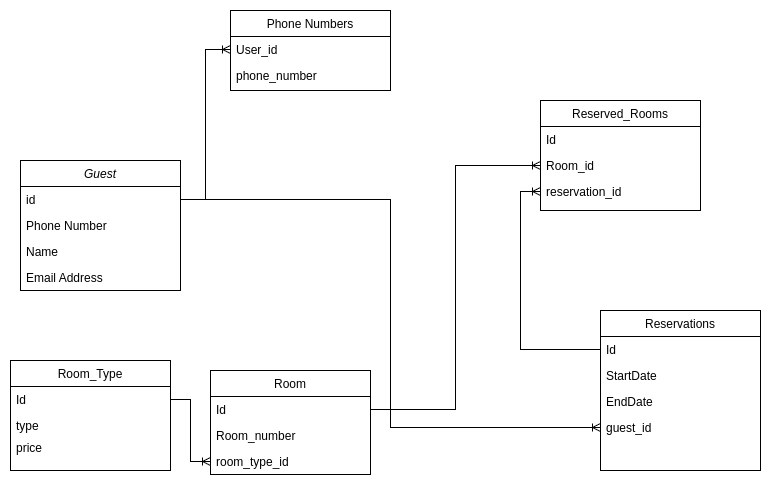

The diagram above was exported from draw.io. Its source (the exported page's mxGraphModel, read from the mxfile embedded in the PNG):
<mxGraphModel dx="1674" dy="786" grid="1" gridSize="10" guides="1" tooltips="1" connect="1" arrows="1" fold="1" page="1" pageScale="1" pageWidth="827" pageHeight="1169" math="0" shadow="0">
  <root>
    <mxCell id="WIyWlLk6GJQsqaUBKTNV-0" />
    <mxCell id="WIyWlLk6GJQsqaUBKTNV-1" parent="WIyWlLk6GJQsqaUBKTNV-0" />
    <mxCell id="zkfFHV4jXpPFQw0GAbJ--0" value="Guest" style="swimlane;fontStyle=2;align=center;verticalAlign=top;childLayout=stackLayout;horizontal=1;startSize=26;horizontalStack=0;resizeParent=1;resizeLast=0;collapsible=1;marginBottom=0;rounded=0;shadow=0;strokeWidth=1;" parent="WIyWlLk6GJQsqaUBKTNV-1" vertex="1">
      <mxGeometry x="150" y="170" width="160" height="130" as="geometry">
        <mxRectangle x="220" y="120" width="160" height="26" as="alternateBounds" />
      </mxGeometry>
    </mxCell>
    <mxCell id="zkfFHV4jXpPFQw0GAbJ--2" value="id" style="text;align=left;verticalAlign=top;spacingLeft=4;spacingRight=4;overflow=hidden;rotatable=0;points=[[0,0.5],[1,0.5]];portConstraint=eastwest;rounded=0;shadow=0;html=0;" parent="zkfFHV4jXpPFQw0GAbJ--0" vertex="1">
      <mxGeometry y="26" width="160" height="26" as="geometry" />
    </mxCell>
    <mxCell id="alToQwfGqDBgParUERGc-1" value="Phone Number" style="text;align=left;verticalAlign=top;spacingLeft=4;spacingRight=4;overflow=hidden;rotatable=0;points=[[0,0.5],[1,0.5]];portConstraint=eastwest;rounded=0;shadow=0;html=0;" parent="zkfFHV4jXpPFQw0GAbJ--0" vertex="1">
      <mxGeometry y="52" width="160" height="26" as="geometry" />
    </mxCell>
    <mxCell id="zkfFHV4jXpPFQw0GAbJ--1" value="Name" style="text;align=left;verticalAlign=top;spacingLeft=4;spacingRight=4;overflow=hidden;rotatable=0;points=[[0,0.5],[1,0.5]];portConstraint=eastwest;" parent="zkfFHV4jXpPFQw0GAbJ--0" vertex="1">
      <mxGeometry y="78" width="160" height="26" as="geometry" />
    </mxCell>
    <mxCell id="zkfFHV4jXpPFQw0GAbJ--3" value="Email Address" style="text;align=left;verticalAlign=top;spacingLeft=4;spacingRight=4;overflow=hidden;rotatable=0;points=[[0,0.5],[1,0.5]];portConstraint=eastwest;rounded=0;shadow=0;html=0;" parent="zkfFHV4jXpPFQw0GAbJ--0" vertex="1">
      <mxGeometry y="104" width="160" height="26" as="geometry" />
    </mxCell>
    <mxCell id="zkfFHV4jXpPFQw0GAbJ--6" value="Room" style="swimlane;fontStyle=0;align=center;verticalAlign=top;childLayout=stackLayout;horizontal=1;startSize=26;horizontalStack=0;resizeParent=1;resizeLast=0;collapsible=1;marginBottom=0;rounded=0;shadow=0;strokeWidth=1;" parent="WIyWlLk6GJQsqaUBKTNV-1" vertex="1">
      <mxGeometry x="340" y="380" width="160" height="104" as="geometry">
        <mxRectangle x="130" y="380" width="160" height="26" as="alternateBounds" />
      </mxGeometry>
    </mxCell>
    <mxCell id="zkfFHV4jXpPFQw0GAbJ--7" value="Id" style="text;align=left;verticalAlign=top;spacingLeft=4;spacingRight=4;overflow=hidden;rotatable=0;points=[[0,0.5],[1,0.5]];portConstraint=eastwest;" parent="zkfFHV4jXpPFQw0GAbJ--6" vertex="1">
      <mxGeometry y="26" width="160" height="26" as="geometry" />
    </mxCell>
    <mxCell id="zkfFHV4jXpPFQw0GAbJ--8" value="Room_number" style="text;align=left;verticalAlign=top;spacingLeft=4;spacingRight=4;overflow=hidden;rotatable=0;points=[[0,0.5],[1,0.5]];portConstraint=eastwest;rounded=0;shadow=0;html=0;" parent="zkfFHV4jXpPFQw0GAbJ--6" vertex="1">
      <mxGeometry y="52" width="160" height="26" as="geometry" />
    </mxCell>
    <mxCell id="alToQwfGqDBgParUERGc-18" value="room_type_id" style="text;align=left;verticalAlign=top;spacingLeft=4;spacingRight=4;overflow=hidden;rotatable=0;points=[[0,0.5],[1,0.5]];portConstraint=eastwest;rounded=0;shadow=0;html=0;" parent="zkfFHV4jXpPFQw0GAbJ--6" vertex="1">
      <mxGeometry y="78" width="160" height="26" as="geometry" />
    </mxCell>
    <mxCell id="zkfFHV4jXpPFQw0GAbJ--13" value="Reservations" style="swimlane;fontStyle=0;align=center;verticalAlign=top;childLayout=stackLayout;horizontal=1;startSize=26;horizontalStack=0;resizeParent=1;resizeLast=0;collapsible=1;marginBottom=0;rounded=0;shadow=0;strokeWidth=1;" parent="WIyWlLk6GJQsqaUBKTNV-1" vertex="1">
      <mxGeometry x="730" y="320" width="160" height="160" as="geometry">
        <mxRectangle x="340" y="380" width="170" height="26" as="alternateBounds" />
      </mxGeometry>
    </mxCell>
    <mxCell id="alToQwfGqDBgParUERGc-5" value="Id" style="text;align=left;verticalAlign=top;spacingLeft=4;spacingRight=4;overflow=hidden;rotatable=0;points=[[0,0.5],[1,0.5]];portConstraint=eastwest;" parent="zkfFHV4jXpPFQw0GAbJ--13" vertex="1">
      <mxGeometry y="26" width="160" height="26" as="geometry" />
    </mxCell>
    <mxCell id="alToQwfGqDBgParUERGc-3" value="StartDate" style="text;align=left;verticalAlign=top;spacingLeft=4;spacingRight=4;overflow=hidden;rotatable=0;points=[[0,0.5],[1,0.5]];portConstraint=eastwest;" parent="zkfFHV4jXpPFQw0GAbJ--13" vertex="1">
      <mxGeometry y="52" width="160" height="26" as="geometry" />
    </mxCell>
    <mxCell id="alToQwfGqDBgParUERGc-4" value="EndDate" style="text;align=left;verticalAlign=top;spacingLeft=4;spacingRight=4;overflow=hidden;rotatable=0;points=[[0,0.5],[1,0.5]];portConstraint=eastwest;" parent="zkfFHV4jXpPFQw0GAbJ--13" vertex="1">
      <mxGeometry y="78" width="160" height="26" as="geometry" />
    </mxCell>
    <mxCell id="alToQwfGqDBgParUERGc-7" value="guest_id" style="text;align=left;verticalAlign=top;spacingLeft=4;spacingRight=4;overflow=hidden;rotatable=0;points=[[0,0.5],[1,0.5]];portConstraint=eastwest;" parent="zkfFHV4jXpPFQw0GAbJ--13" vertex="1">
      <mxGeometry y="104" width="160" height="26" as="geometry" />
    </mxCell>
    <mxCell id="zkfFHV4jXpPFQw0GAbJ--17" value="Phone Numbers" style="swimlane;fontStyle=0;align=center;verticalAlign=top;childLayout=stackLayout;horizontal=1;startSize=26;horizontalStack=0;resizeParent=1;resizeLast=0;collapsible=1;marginBottom=0;rounded=0;shadow=0;strokeWidth=1;" parent="WIyWlLk6GJQsqaUBKTNV-1" vertex="1">
      <mxGeometry x="360" y="20" width="160" height="80" as="geometry">
        <mxRectangle x="550" y="140" width="160" height="26" as="alternateBounds" />
      </mxGeometry>
    </mxCell>
    <mxCell id="zkfFHV4jXpPFQw0GAbJ--18" value="User_id" style="text;align=left;verticalAlign=top;spacingLeft=4;spacingRight=4;overflow=hidden;rotatable=0;points=[[0,0.5],[1,0.5]];portConstraint=eastwest;" parent="zkfFHV4jXpPFQw0GAbJ--17" vertex="1">
      <mxGeometry y="26" width="160" height="26" as="geometry" />
    </mxCell>
    <mxCell id="zkfFHV4jXpPFQw0GAbJ--19" value="phone_number" style="text;align=left;verticalAlign=top;spacingLeft=4;spacingRight=4;overflow=hidden;rotatable=0;points=[[0,0.5],[1,0.5]];portConstraint=eastwest;rounded=0;shadow=0;html=0;" parent="zkfFHV4jXpPFQw0GAbJ--17" vertex="1">
      <mxGeometry y="52" width="160" height="26" as="geometry" />
    </mxCell>
    <mxCell id="alToQwfGqDBgParUERGc-2" style="edgeStyle=orthogonalEdgeStyle;rounded=0;orthogonalLoop=1;jettySize=auto;html=1;exitX=1;exitY=0.5;exitDx=0;exitDy=0;entryX=0;entryY=0.5;entryDx=0;entryDy=0;endArrow=ERoneToMany;endFill=0;" parent="WIyWlLk6GJQsqaUBKTNV-1" source="zkfFHV4jXpPFQw0GAbJ--2" target="zkfFHV4jXpPFQw0GAbJ--18" edge="1">
      <mxGeometry relative="1" as="geometry" />
    </mxCell>
    <mxCell id="alToQwfGqDBgParUERGc-8" value="Reserved_Rooms" style="swimlane;fontStyle=0;align=center;verticalAlign=top;childLayout=stackLayout;horizontal=1;startSize=26;horizontalStack=0;resizeParent=1;resizeLast=0;collapsible=1;marginBottom=0;rounded=0;shadow=0;strokeWidth=1;" parent="WIyWlLk6GJQsqaUBKTNV-1" vertex="1">
      <mxGeometry x="670" y="110" width="160" height="110" as="geometry">
        <mxRectangle x="130" y="380" width="160" height="26" as="alternateBounds" />
      </mxGeometry>
    </mxCell>
    <mxCell id="alToQwfGqDBgParUERGc-9" value="Id" style="text;align=left;verticalAlign=top;spacingLeft=4;spacingRight=4;overflow=hidden;rotatable=0;points=[[0,0.5],[1,0.5]];portConstraint=eastwest;" parent="alToQwfGqDBgParUERGc-8" vertex="1">
      <mxGeometry y="26" width="160" height="26" as="geometry" />
    </mxCell>
    <mxCell id="alToQwfGqDBgParUERGc-10" value="Room_id" style="text;align=left;verticalAlign=top;spacingLeft=4;spacingRight=4;overflow=hidden;rotatable=0;points=[[0,0.5],[1,0.5]];portConstraint=eastwest;rounded=0;shadow=0;html=0;" parent="alToQwfGqDBgParUERGc-8" vertex="1">
      <mxGeometry y="52" width="160" height="26" as="geometry" />
    </mxCell>
    <mxCell id="alToQwfGqDBgParUERGc-12" value="reservation_id" style="text;align=left;verticalAlign=top;spacingLeft=4;spacingRight=4;overflow=hidden;rotatable=0;points=[[0,0.5],[1,0.5]];portConstraint=eastwest;rounded=0;shadow=0;html=0;" parent="alToQwfGqDBgParUERGc-8" vertex="1">
      <mxGeometry y="78" width="160" height="26" as="geometry" />
    </mxCell>
    <mxCell id="alToQwfGqDBgParUERGc-14" value="Room_Type" style="swimlane;fontStyle=0;align=center;verticalAlign=top;childLayout=stackLayout;horizontal=1;startSize=26;horizontalStack=0;resizeParent=1;resizeLast=0;collapsible=1;marginBottom=0;rounded=0;shadow=0;strokeWidth=1;" parent="WIyWlLk6GJQsqaUBKTNV-1" vertex="1">
      <mxGeometry x="140" y="370" width="160" height="110" as="geometry">
        <mxRectangle x="130" y="380" width="160" height="26" as="alternateBounds" />
      </mxGeometry>
    </mxCell>
    <mxCell id="alToQwfGqDBgParUERGc-15" value="Id" style="text;align=left;verticalAlign=top;spacingLeft=4;spacingRight=4;overflow=hidden;rotatable=0;points=[[0,0.5],[1,0.5]];portConstraint=eastwest;" parent="alToQwfGqDBgParUERGc-14" vertex="1">
      <mxGeometry y="26" width="160" height="26" as="geometry" />
    </mxCell>
    <mxCell id="alToQwfGqDBgParUERGc-17" value="type" style="text;align=left;verticalAlign=top;spacingLeft=4;spacingRight=4;overflow=hidden;rotatable=0;points=[[0,0.5],[1,0.5]];portConstraint=eastwest;rounded=0;shadow=0;html=0;" parent="alToQwfGqDBgParUERGc-14" vertex="1">
      <mxGeometry y="52" width="160" height="22" as="geometry" />
    </mxCell>
    <mxCell id="alToQwfGqDBgParUERGc-24" value="price" style="text;align=left;verticalAlign=top;spacingLeft=4;spacingRight=4;overflow=hidden;rotatable=0;points=[[0,0.5],[1,0.5]];portConstraint=eastwest;rounded=0;shadow=0;html=0;" parent="alToQwfGqDBgParUERGc-14" vertex="1">
      <mxGeometry y="74" width="160" height="26" as="geometry" />
    </mxCell>
    <mxCell id="alToQwfGqDBgParUERGc-21" style="edgeStyle=orthogonalEdgeStyle;shape=connector;rounded=0;orthogonalLoop=1;jettySize=auto;html=1;exitX=1;exitY=0.5;exitDx=0;exitDy=0;entryX=0;entryY=0.5;entryDx=0;entryDy=0;strokeColor=default;align=center;verticalAlign=middle;fontFamily=Helvetica;fontSize=11;fontColor=default;labelBackgroundColor=default;endArrow=ERoneToMany;endFill=0;" parent="WIyWlLk6GJQsqaUBKTNV-1" source="zkfFHV4jXpPFQw0GAbJ--2" target="alToQwfGqDBgParUERGc-7" edge="1">
      <mxGeometry relative="1" as="geometry" />
    </mxCell>
    <mxCell id="alToQwfGqDBgParUERGc-22" style="edgeStyle=orthogonalEdgeStyle;shape=connector;rounded=0;orthogonalLoop=1;jettySize=auto;html=1;exitX=0;exitY=0.5;exitDx=0;exitDy=0;entryX=0;entryY=0.5;entryDx=0;entryDy=0;strokeColor=default;align=center;verticalAlign=middle;fontFamily=Helvetica;fontSize=11;fontColor=default;labelBackgroundColor=default;endArrow=ERoneToMany;endFill=0;" parent="WIyWlLk6GJQsqaUBKTNV-1" source="alToQwfGqDBgParUERGc-5" target="alToQwfGqDBgParUERGc-12" edge="1">
      <mxGeometry relative="1" as="geometry" />
    </mxCell>
    <mxCell id="alToQwfGqDBgParUERGc-23" style="edgeStyle=orthogonalEdgeStyle;shape=connector;rounded=0;orthogonalLoop=1;jettySize=auto;html=1;exitX=1;exitY=0.5;exitDx=0;exitDy=0;entryX=0;entryY=0.5;entryDx=0;entryDy=0;strokeColor=default;align=center;verticalAlign=middle;fontFamily=Helvetica;fontSize=11;fontColor=default;labelBackgroundColor=default;endArrow=ERoneToMany;endFill=0;" parent="WIyWlLk6GJQsqaUBKTNV-1" source="zkfFHV4jXpPFQw0GAbJ--7" target="alToQwfGqDBgParUERGc-10" edge="1">
      <mxGeometry relative="1" as="geometry" />
    </mxCell>
    <mxCell id="alToQwfGqDBgParUERGc-26" style="edgeStyle=orthogonalEdgeStyle;shape=connector;rounded=0;orthogonalLoop=1;jettySize=auto;html=1;exitX=1;exitY=0.5;exitDx=0;exitDy=0;entryX=0;entryY=0.5;entryDx=0;entryDy=0;strokeColor=default;align=center;verticalAlign=middle;fontFamily=Helvetica;fontSize=11;fontColor=default;labelBackgroundColor=default;endArrow=ERoneToMany;endFill=0;" parent="WIyWlLk6GJQsqaUBKTNV-1" source="alToQwfGqDBgParUERGc-15" target="alToQwfGqDBgParUERGc-18" edge="1">
      <mxGeometry relative="1" as="geometry" />
    </mxCell>
  </root>
</mxGraphModel>